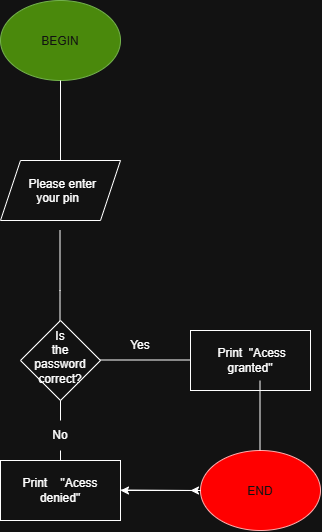

The diagram above was exported from draw.io. Its source (the exported page's mxGraphModel, read from the mxfile embedded in the PNG):
<mxGraphModel dx="1012" dy="498" grid="1" gridSize="10" guides="1" tooltips="1" connect="1" arrows="1" fold="1" page="0" pageScale="1" pageWidth="850" pageHeight="1100" math="0" shadow="0">
  <root>
    <mxCell id="0" />
    <mxCell id="1" parent="0" />
    <mxCell id="g1kwgkqvycoeBM09QcH3-1" parent="1" style="ellipse;whiteSpace=wrap;html=1;shapeInside=1;fillColor=#60a917;fontColor=#ffffff;strokeColor=#2D7600;" value="BEGIN" vertex="1">
      <mxGeometry height="80" width="120" x="60" y="20" as="geometry" />
    </mxCell>
    <mxCell id="g1kwgkqvycoeBM09QcH3-2" edge="1" parent="1" style="endArrow=none;html=1;rounded=0;" value="">
      <mxGeometry height="50" relative="1" width="50" as="geometry">
        <Array as="points" />
        <mxPoint x="120" y="180" as="sourcePoint" />
        <mxPoint x="120" y="100" as="targetPoint" />
      </mxGeometry>
    </mxCell>
    <mxCell id="g1kwgkqvycoeBM09QcH3-3" parent="1" style="shape=parallelogram;perimeter=parallelogramPerimeter;whiteSpace=wrap;html=1;shapeInside=1;fixedSize=1;" value="Please enter&lt;br&gt;your pin" vertex="1">
      <mxGeometry height="60" width="120" x="60" y="180" as="geometry" />
    </mxCell>
    <mxCell id="g1kwgkqvycoeBM09QcH3-4" edge="1" parent="1" style="endArrow=none;html=1;rounded=0;" value="">
      <mxGeometry height="50" relative="1" width="50" as="geometry">
        <Array as="points">
          <mxPoint x="119.5" y="310" />
        </Array>
        <mxPoint x="119.5" y="340" as="sourcePoint" />
        <mxPoint x="119.5" y="250" as="targetPoint" />
      </mxGeometry>
    </mxCell>
    <mxCell id="g1kwgkqvycoeBM09QcH3-6" parent="1" style="rhombus;whiteSpace=wrap;html=1;shapeInside=1;" value="Is the password correct?" vertex="1">
      <mxGeometry height="80" width="80" x="80" y="340" as="geometry" />
    </mxCell>
    <mxCell id="g1kwgkqvycoeBM09QcH3-7" edge="1" parent="1" style="endArrow=none;html=1;rounded=0;" value="">
      <mxGeometry height="50" relative="1" width="50" as="geometry">
        <Array as="points">
          <mxPoint x="160" y="379.5" />
        </Array>
        <mxPoint x="160" y="379.5" as="sourcePoint" />
        <mxPoint x="250" y="379.5" as="targetPoint" />
      </mxGeometry>
    </mxCell>
    <mxCell id="g1kwgkqvycoeBM09QcH3-9" parent="1" style="text;html=1;whiteSpace=wrap;strokeColor=none;fillColor=none;align=center;verticalAlign=middle;rounded=0;" value="Yes" vertex="1">
      <mxGeometry height="30" width="60" x="170" y="350" as="geometry" />
    </mxCell>
    <mxCell id="g1kwgkqvycoeBM09QcH3-10" edge="1" parent="1" source="g1kwgkqvycoeBM09QcH3-11" style="endArrow=none;html=1;rounded=0;" value="">
      <mxGeometry height="50" relative="1" width="50" as="geometry">
        <mxPoint x="120" y="480" as="sourcePoint" />
        <mxPoint x="120" y="420" as="targetPoint" />
      </mxGeometry>
    </mxCell>
    <mxCell id="g1kwgkqvycoeBM09QcH3-12" parent="1" style="rounded=0;whiteSpace=wrap;html=1;" value="&amp;nbsp;Print&amp;nbsp; &quot;Acess granted&quot;" vertex="1">
      <mxGeometry height="60" width="120" x="250" y="350" as="geometry" />
    </mxCell>
    <mxCell id="g1kwgkqvycoeBM09QcH3-13" parent="1" style="rounded=0;whiteSpace=wrap;html=1;" value="Print&amp;nbsp; &amp;nbsp; &quot;Acess denied&quot;" vertex="1">
      <mxGeometry height="60" width="120" x="60" y="480" as="geometry" />
    </mxCell>
    <mxCell id="g1kwgkqvycoeBM09QcH3-18" edge="1" parent="1" source="g1kwgkqvycoeBM09QcH3-14" style="edgeStyle=orthogonalEdgeStyle;rounded=0;orthogonalLoop=1;jettySize=auto;html=1;exitX=0;exitY=0.5;exitDx=0;exitDy=0;">
      <mxGeometry relative="1" as="geometry">
        <mxPoint x="250" y="510" as="targetPoint" />
      </mxGeometry>
    </mxCell>
    <mxCell id="g1kwgkqvycoeBM09QcH3-19" edge="1" parent="1" source="g1kwgkqvycoeBM09QcH3-14" style="edgeStyle=orthogonalEdgeStyle;rounded=0;orthogonalLoop=1;jettySize=auto;html=1;" target="g1kwgkqvycoeBM09QcH3-13" value="">
      <mxGeometry relative="1" as="geometry" />
    </mxCell>
    <mxCell id="g1kwgkqvycoeBM09QcH3-14" parent="1" style="ellipse;whiteSpace=wrap;html=1;shapeInside=1;fillColor=light-dark(#E51400,#FF0000);fontColor=#ffffff;strokeColor=#B20000;" value="END" vertex="1">
      <mxGeometry height="80" width="120" x="260" y="470" as="geometry" />
    </mxCell>
    <mxCell id="g1kwgkqvycoeBM09QcH3-16" edge="1" parent="1" style="endArrow=none;html=1;rounded=0;" value="">
      <mxGeometry height="50" relative="1" width="50" as="geometry">
        <Array as="points">
          <mxPoint x="319.5" y="470" />
        </Array>
        <mxPoint x="319.5" y="470" as="sourcePoint" />
        <mxPoint x="319.5" y="400" as="targetPoint" />
      </mxGeometry>
    </mxCell>
    <mxCell id="g1kwgkqvycoeBM09QcH3-17" edge="1" parent="1" style="endArrow=none;html=1;rounded=0;exitX=1;exitY=0.75;exitDx=0;exitDy=0;entryX=0;entryY=0.5;entryDx=0;entryDy=0;" target="g1kwgkqvycoeBM09QcH3-14" value="">
      <mxGeometry height="50" relative="1" width="50" as="geometry">
        <mxPoint x="180" y="509.5" as="sourcePoint" />
        <mxPoint x="270" y="509.5" as="targetPoint" />
      </mxGeometry>
    </mxCell>
    <mxCell id="g1kwgkqvycoeBM09QcH3-20" edge="1" parent="1" style="endArrow=none;html=1;rounded=0;" target="g1kwgkqvycoeBM09QcH3-11" value="">
      <mxGeometry height="50" relative="1" width="50" as="geometry">
        <mxPoint x="120" y="480" as="sourcePoint" />
        <mxPoint x="120" y="420" as="targetPoint" />
      </mxGeometry>
    </mxCell>
    <mxCell id="g1kwgkqvycoeBM09QcH3-11" parent="1" style="text;html=1;whiteSpace=wrap;strokeColor=none;fillColor=none;align=center;verticalAlign=middle;rounded=0;" value="No" vertex="1">
      <mxGeometry height="30" width="60" x="90" y="440" as="geometry" />
    </mxCell>
  </root>
</mxGraphModel>